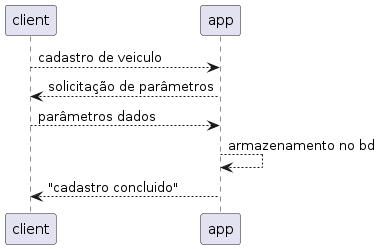

The diagram above was rendered by PlantUML. Its source (embedded in the PNG):
@startuml cadastro_de_veiculo
'cadastro de veiculo 
client --> app:cadastro de veiculo
app --> client:solicitação de parâmetros
client --> app:parâmetros dados
app --> app:armazenamento no bd
app --> client:"cadastro concluido"
@enduml